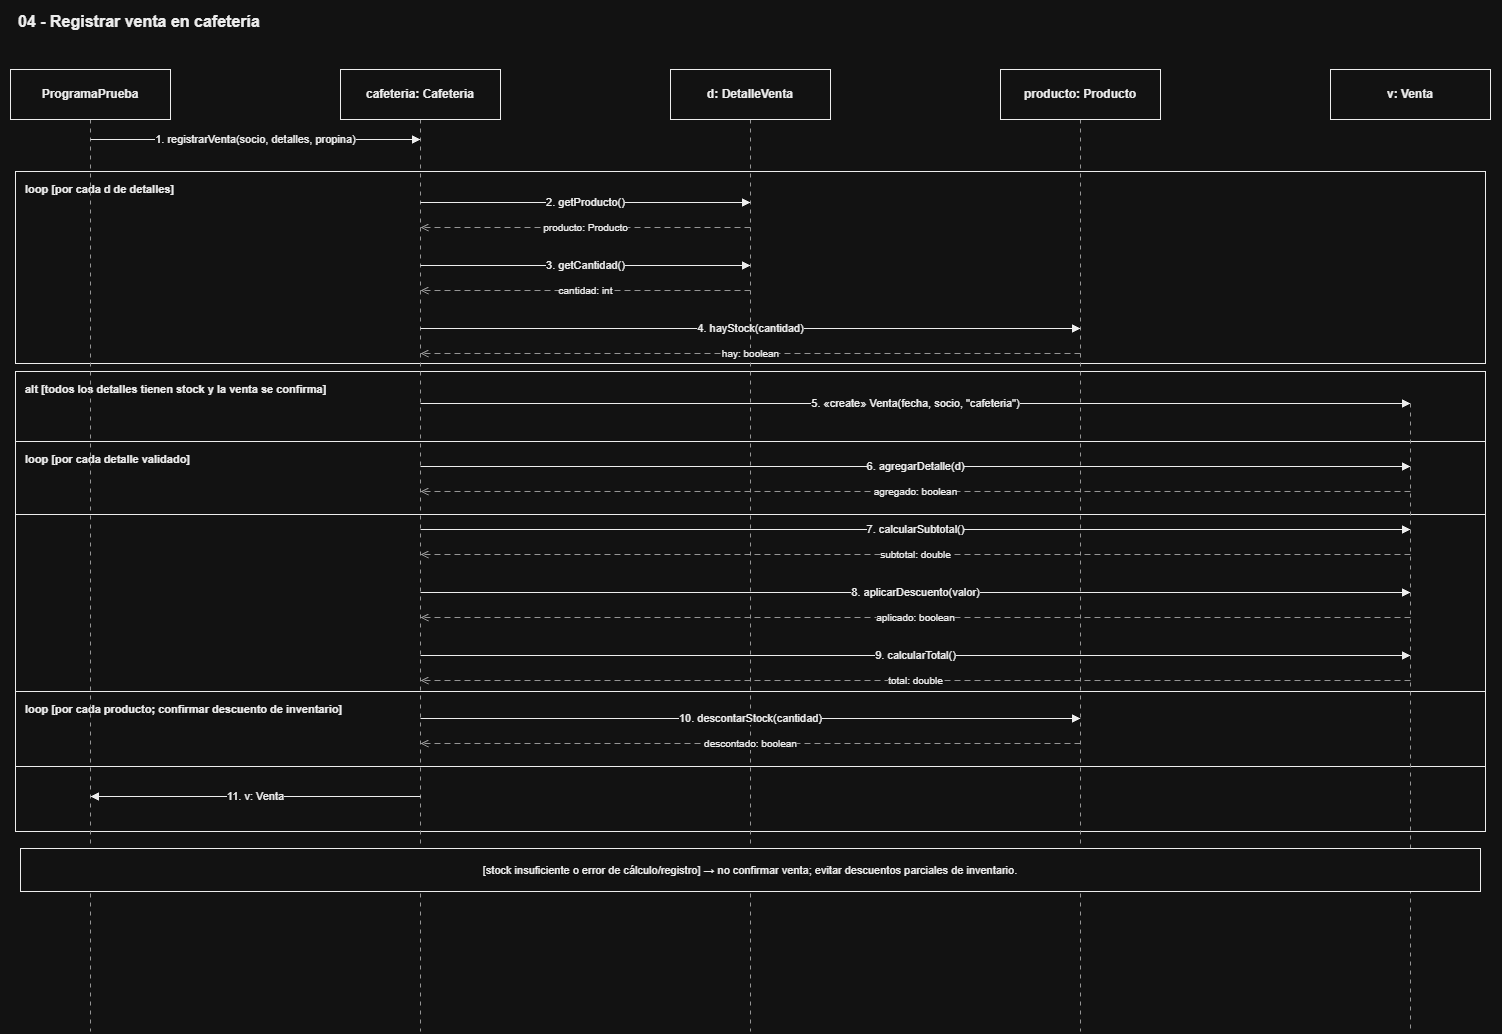

The diagram above was exported from draw.io. Its source (the exported page's mxGraphModel, read from the mxfile embedded in the PNG):
<mxGraphModel dx="774" dy="463" grid="1" gridSize="10" guides="1" tooltips="1" connect="1" arrows="1" fold="1" page="1" pageScale="1" pageWidth="827" pageHeight="1169" math="0" shadow="0">
  <root>
    <mxCell id="0" />
    <mxCell id="1" parent="0" />
    <mxCell id="Waw2lVtK64T-ZSjM3Udv-1" parent="1" style="rounded=0;whiteSpace=wrap;html=1;fillColor=none;strokeColor=#000000;strokeWidth=1;align=left;verticalAlign=top;spacingLeft=8;spacingTop=5;fontStyle=1;fontSize=11;fontColor=#000000;" value="alt  [todos los detalles tienen stock y la venta se confirma]" vertex="1">
      <mxGeometry height="460" width="1470" x="25" y="381" as="geometry" />
    </mxCell>
    <mxCell id="Waw2lVtK64T-ZSjM3Udv-2" parent="1" style="rounded=0;whiteSpace=wrap;html=1;fillColor=none;strokeColor=#000000;strokeWidth=1;align=left;verticalAlign=top;spacingLeft=8;spacingTop=5;fontStyle=1;fontSize=11;fontColor=#000000;" value="loop  [por cada producto; confirmar descuento de inventario]" vertex="1">
      <mxGeometry height="75" width="1470" x="25" y="701" as="geometry" />
    </mxCell>
    <mxCell id="Waw2lVtK64T-ZSjM3Udv-3" parent="1" style="rounded=0;whiteSpace=wrap;html=1;fillColor=none;strokeColor=#000000;strokeWidth=1;align=left;verticalAlign=top;spacingLeft=8;spacingTop=5;fontStyle=1;fontSize=11;fontColor=#000000;" value="loop  [por cada detalle validado]" vertex="1">
      <mxGeometry height="73" width="1470" x="25" y="451" as="geometry" />
    </mxCell>
    <mxCell id="Waw2lVtK64T-ZSjM3Udv-4" parent="1" style="rounded=0;whiteSpace=wrap;html=1;fillColor=none;strokeColor=#000000;strokeWidth=1;align=left;verticalAlign=top;spacingLeft=8;spacingTop=5;fontStyle=1;fontSize=11;fontColor=#000000;" value="loop  [por cada d de detalles]" vertex="1">
      <mxGeometry height="192" width="1470" x="25" y="181" as="geometry" />
    </mxCell>
    <mxCell id="Waw2lVtK64T-ZSjM3Udv-5" edge="1" parent="1" style="endArrow=none;dashed=1;dashPattern=4 5;strokeColor=#666666;strokeWidth=1;">
      <mxGeometry relative="1" as="geometry">
        <mxPoint x="1420" y="413" as="sourcePoint" />
        <mxPoint x="1420" y="1041" as="targetPoint" />
      </mxGeometry>
    </mxCell>
    <mxCell id="Waw2lVtK64T-ZSjM3Udv-6" edge="1" parent="1" style="endArrow=none;dashed=1;dashPattern=4 5;strokeColor=#666666;strokeWidth=1;">
      <mxGeometry relative="1" as="geometry">
        <mxPoint x="1090" y="129" as="sourcePoint" />
        <mxPoint x="1090" y="1041" as="targetPoint" />
      </mxGeometry>
    </mxCell>
    <mxCell id="Waw2lVtK64T-ZSjM3Udv-7" edge="1" parent="1" style="endArrow=none;dashed=1;dashPattern=4 5;strokeColor=#666666;strokeWidth=1;">
      <mxGeometry relative="1" as="geometry">
        <mxPoint x="760" y="129" as="sourcePoint" />
        <mxPoint x="760" y="1041" as="targetPoint" />
      </mxGeometry>
    </mxCell>
    <mxCell id="Waw2lVtK64T-ZSjM3Udv-8" edge="1" parent="1" style="endArrow=none;dashed=1;dashPattern=4 5;strokeColor=#666666;strokeWidth=1;">
      <mxGeometry relative="1" as="geometry">
        <mxPoint x="430" y="129" as="sourcePoint" />
        <mxPoint x="430" y="1041" as="targetPoint" />
      </mxGeometry>
    </mxCell>
    <mxCell id="Waw2lVtK64T-ZSjM3Udv-9" edge="1" parent="1" style="endArrow=none;dashed=1;dashPattern=4 5;strokeColor=#666666;strokeWidth=1;">
      <mxGeometry relative="1" as="geometry">
        <mxPoint x="100" y="129" as="sourcePoint" />
        <mxPoint x="100" y="1041" as="targetPoint" />
      </mxGeometry>
    </mxCell>
    <mxCell id="Waw2lVtK64T-ZSjM3Udv-10" parent="1" style="rounded=0;whiteSpace=wrap;html=1;fillColor=#FFFFFF;strokeColor=#FFFFFF;fontColor=#000000;fontSize=16;fontStyle=1;align=left;spacingLeft=16;" value="04 - Registrar venta en cafetería" vertex="1">
      <mxGeometry height="42" width="1500" x="10" y="10" as="geometry" />
    </mxCell>
    <mxCell id="Waw2lVtK64T-ZSjM3Udv-14" parent="1" style="rounded=0;whiteSpace=wrap;html=1;fillColor=#FFFFFF;strokeColor=#000000;fontColor=#000000;fontSize=12;fontStyle=1;align=center;" value="ProgramaPrueba" vertex="1">
      <mxGeometry height="50" width="160" x="20" y="79" as="geometry" />
    </mxCell>
    <mxCell id="Waw2lVtK64T-ZSjM3Udv-15" parent="1" style="rounded=0;whiteSpace=wrap;html=1;fillColor=#FFFFFF;strokeColor=#000000;fontColor=#000000;fontSize=12;fontStyle=1;align=center;" value="cafeteria: Cafeteria" vertex="1">
      <mxGeometry height="50" width="160" x="350" y="79" as="geometry" />
    </mxCell>
    <mxCell id="Waw2lVtK64T-ZSjM3Udv-16" parent="1" style="rounded=0;whiteSpace=wrap;html=1;fillColor=#FFFFFF;strokeColor=#000000;fontColor=#000000;fontSize=12;fontStyle=1;align=center;" value="d: DetalleVenta" vertex="1">
      <mxGeometry height="50" width="160" x="680" y="79" as="geometry" />
    </mxCell>
    <mxCell id="Waw2lVtK64T-ZSjM3Udv-17" parent="1" style="rounded=0;whiteSpace=wrap;html=1;fillColor=#FFFFFF;strokeColor=#000000;fontColor=#000000;fontSize=12;fontStyle=1;align=center;" value="producto: Producto" vertex="1">
      <mxGeometry height="50" width="160" x="1010" y="79" as="geometry" />
    </mxCell>
    <mxCell id="Waw2lVtK64T-ZSjM3Udv-18" parent="1" style="rounded=0;whiteSpace=wrap;html=1;fillColor=#FFFFFF;strokeColor=#000000;fontColor=#000000;fontSize=12;fontStyle=1;align=center;" value="v: Venta" vertex="1">
      <mxGeometry height="50" width="160" x="1340" y="79" as="geometry" />
    </mxCell>
    <mxCell id="Waw2lVtK64T-ZSjM3Udv-19" edge="1" parent="1" style="endArrow=block;endFill=1;strokeColor=#000000;strokeWidth=1;fontSize=11;fontColor=#000000;labelBackgroundColor=#FFFFFF;html=1;" value="1. registrarVenta(socio, detalles, propina)">
      <mxGeometry relative="1" as="geometry">
        <mxPoint x="100" y="149" as="sourcePoint" />
        <mxPoint x="430" y="149" as="targetPoint" />
      </mxGeometry>
    </mxCell>
    <mxCell id="Waw2lVtK64T-ZSjM3Udv-20" edge="1" parent="1" style="endArrow=block;endFill=1;strokeColor=#000000;strokeWidth=1;fontSize=11;fontColor=#000000;labelBackgroundColor=#FFFFFF;html=1;" value="2. getProducto()">
      <mxGeometry relative="1" as="geometry">
        <mxPoint x="430" y="212" as="sourcePoint" />
        <mxPoint x="760" y="212" as="targetPoint" />
      </mxGeometry>
    </mxCell>
    <mxCell id="Waw2lVtK64T-ZSjM3Udv-21" edge="1" parent="1" style="endArrow=open;endFill=0;dashed=1;dashPattern=6 4;strokeColor=#666666;fontSize=10;fontColor=#000000;labelBackgroundColor=#FFFFFF;html=1;" value="producto: Producto">
      <mxGeometry relative="1" as="geometry">
        <mxPoint x="760" y="237" as="sourcePoint" />
        <mxPoint x="430" y="237" as="targetPoint" />
      </mxGeometry>
    </mxCell>
    <mxCell id="Waw2lVtK64T-ZSjM3Udv-22" edge="1" parent="1" style="endArrow=block;endFill=1;strokeColor=#000000;strokeWidth=1;fontSize=11;fontColor=#000000;labelBackgroundColor=#FFFFFF;html=1;" value="3. getCantidad()">
      <mxGeometry relative="1" as="geometry">
        <mxPoint x="430" y="275" as="sourcePoint" />
        <mxPoint x="760" y="275" as="targetPoint" />
      </mxGeometry>
    </mxCell>
    <mxCell id="Waw2lVtK64T-ZSjM3Udv-23" edge="1" parent="1" style="endArrow=open;endFill=0;dashed=1;dashPattern=6 4;strokeColor=#666666;fontSize=10;fontColor=#000000;labelBackgroundColor=#FFFFFF;html=1;" value="cantidad: int">
      <mxGeometry relative="1" as="geometry">
        <mxPoint x="760" y="300" as="sourcePoint" />
        <mxPoint x="430" y="300" as="targetPoint" />
      </mxGeometry>
    </mxCell>
    <mxCell id="Waw2lVtK64T-ZSjM3Udv-24" edge="1" parent="1" style="endArrow=block;endFill=1;strokeColor=#000000;strokeWidth=1;fontSize=11;fontColor=#000000;labelBackgroundColor=#FFFFFF;html=1;" value="4. hayStock(cantidad)">
      <mxGeometry relative="1" as="geometry">
        <mxPoint x="430" y="338" as="sourcePoint" />
        <mxPoint x="1090" y="338" as="targetPoint" />
      </mxGeometry>
    </mxCell>
    <mxCell id="Waw2lVtK64T-ZSjM3Udv-25" edge="1" parent="1" style="endArrow=open;endFill=0;dashed=1;dashPattern=6 4;strokeColor=#666666;fontSize=10;fontColor=#000000;labelBackgroundColor=#FFFFFF;html=1;" value="hay: boolean">
      <mxGeometry relative="1" as="geometry">
        <mxPoint x="1090" y="363" as="sourcePoint" />
        <mxPoint x="430" y="363" as="targetPoint" />
      </mxGeometry>
    </mxCell>
    <mxCell id="Waw2lVtK64T-ZSjM3Udv-26" edge="1" parent="1" style="endArrow=block;endFill=1;strokeColor=#000000;strokeWidth=1;fontSize=11;fontColor=#000000;labelBackgroundColor=#FFFFFF;html=1;" value="5. «create» Venta(fecha, socio, &quot;cafeteria&quot;)">
      <mxGeometry relative="1" as="geometry">
        <mxPoint x="430" y="413" as="sourcePoint" />
        <mxPoint x="1420" y="413" as="targetPoint" />
      </mxGeometry>
    </mxCell>
    <mxCell id="Waw2lVtK64T-ZSjM3Udv-27" edge="1" parent="1" style="endArrow=block;endFill=1;strokeColor=#000000;strokeWidth=1;fontSize=11;fontColor=#000000;labelBackgroundColor=#FFFFFF;html=1;" value="6. agregarDetalle(d)">
      <mxGeometry relative="1" as="geometry">
        <mxPoint x="430" y="476" as="sourcePoint" />
        <mxPoint x="1420" y="476" as="targetPoint" />
      </mxGeometry>
    </mxCell>
    <mxCell id="Waw2lVtK64T-ZSjM3Udv-28" edge="1" parent="1" style="endArrow=open;endFill=0;dashed=1;dashPattern=6 4;strokeColor=#666666;fontSize=10;fontColor=#000000;labelBackgroundColor=#FFFFFF;html=1;" value="agregado: boolean">
      <mxGeometry relative="1" as="geometry">
        <mxPoint x="1420" y="501" as="sourcePoint" />
        <mxPoint x="430" y="501" as="targetPoint" />
      </mxGeometry>
    </mxCell>
    <mxCell id="Waw2lVtK64T-ZSjM3Udv-29" edge="1" parent="1" style="endArrow=block;endFill=1;strokeColor=#000000;strokeWidth=1;fontSize=11;fontColor=#000000;labelBackgroundColor=#FFFFFF;html=1;" value="7. calcularSubtotal()">
      <mxGeometry relative="1" as="geometry">
        <mxPoint x="430" y="539" as="sourcePoint" />
        <mxPoint x="1420" y="539" as="targetPoint" />
      </mxGeometry>
    </mxCell>
    <mxCell id="Waw2lVtK64T-ZSjM3Udv-30" edge="1" parent="1" style="endArrow=open;endFill=0;dashed=1;dashPattern=6 4;strokeColor=#666666;fontSize=10;fontColor=#000000;labelBackgroundColor=#FFFFFF;html=1;" value="subtotal: double">
      <mxGeometry relative="1" as="geometry">
        <mxPoint x="1420" y="564" as="sourcePoint" />
        <mxPoint x="430" y="564" as="targetPoint" />
      </mxGeometry>
    </mxCell>
    <mxCell id="Waw2lVtK64T-ZSjM3Udv-31" edge="1" parent="1" style="endArrow=block;endFill=1;strokeColor=#000000;strokeWidth=1;fontSize=11;fontColor=#000000;labelBackgroundColor=#FFFFFF;html=1;" value="8. aplicarDescuento(valor)">
      <mxGeometry relative="1" as="geometry">
        <mxPoint x="430" y="602" as="sourcePoint" />
        <mxPoint x="1420" y="602" as="targetPoint" />
      </mxGeometry>
    </mxCell>
    <mxCell id="Waw2lVtK64T-ZSjM3Udv-32" edge="1" parent="1" style="endArrow=open;endFill=0;dashed=1;dashPattern=6 4;strokeColor=#666666;fontSize=10;fontColor=#000000;labelBackgroundColor=#FFFFFF;html=1;" value="aplicado: boolean">
      <mxGeometry relative="1" as="geometry">
        <mxPoint x="1420" y="627" as="sourcePoint" />
        <mxPoint x="430" y="627" as="targetPoint" />
      </mxGeometry>
    </mxCell>
    <mxCell id="Waw2lVtK64T-ZSjM3Udv-33" edge="1" parent="1" style="endArrow=block;endFill=1;strokeColor=#000000;strokeWidth=1;fontSize=11;fontColor=#000000;labelBackgroundColor=#FFFFFF;html=1;" value="9. calcularTotal()">
      <mxGeometry relative="1" as="geometry">
        <mxPoint x="430" y="665" as="sourcePoint" />
        <mxPoint x="1420" y="665" as="targetPoint" />
      </mxGeometry>
    </mxCell>
    <mxCell id="Waw2lVtK64T-ZSjM3Udv-34" edge="1" parent="1" style="endArrow=open;endFill=0;dashed=1;dashPattern=6 4;strokeColor=#666666;fontSize=10;fontColor=#000000;labelBackgroundColor=#FFFFFF;html=1;" value="total: double">
      <mxGeometry relative="1" as="geometry">
        <mxPoint x="1420" y="690" as="sourcePoint" />
        <mxPoint x="430" y="690" as="targetPoint" />
      </mxGeometry>
    </mxCell>
    <mxCell id="Waw2lVtK64T-ZSjM3Udv-35" edge="1" parent="1" style="endArrow=block;endFill=1;strokeColor=#000000;strokeWidth=1;fontSize=11;fontColor=#000000;labelBackgroundColor=#FFFFFF;html=1;" value="10. descontarStock(cantidad)">
      <mxGeometry relative="1" as="geometry">
        <mxPoint x="430" y="728" as="sourcePoint" />
        <mxPoint x="1090" y="728" as="targetPoint" />
      </mxGeometry>
    </mxCell>
    <mxCell id="Waw2lVtK64T-ZSjM3Udv-36" edge="1" parent="1" style="endArrow=open;endFill=0;dashed=1;dashPattern=6 4;strokeColor=#666666;fontSize=10;fontColor=#000000;labelBackgroundColor=#FFFFFF;html=1;" value="descontado: boolean">
      <mxGeometry relative="1" as="geometry">
        <mxPoint x="1090" y="753" as="sourcePoint" />
        <mxPoint x="430" y="753" as="targetPoint" />
      </mxGeometry>
    </mxCell>
    <mxCell id="Waw2lVtK64T-ZSjM3Udv-37" edge="1" parent="1" style="endArrow=block;endFill=1;strokeColor=#000000;strokeWidth=1;fontSize=11;fontColor=#000000;labelBackgroundColor=#FFFFFF;html=1;" value="11. v: Venta">
      <mxGeometry relative="1" as="geometry">
        <mxPoint x="430" y="806" as="sourcePoint" />
        <mxPoint x="100" y="806" as="targetPoint" />
      </mxGeometry>
    </mxCell>
    <mxCell id="Waw2lVtK64T-ZSjM3Udv-38" parent="1" style="rounded=0;whiteSpace=wrap;html=1;fillColor=#FFFFFF;strokeColor=#000000;fontColor=#000000;fontSize=11;" value="[stock insuficiente o error de cálculo/registro]  →  no confirmar venta; evitar descuentos parciales de inventario." vertex="1">
      <mxGeometry height="43" width="1460" x="30" y="858" as="geometry" />
    </mxCell>
  </root>
</mxGraphModel>